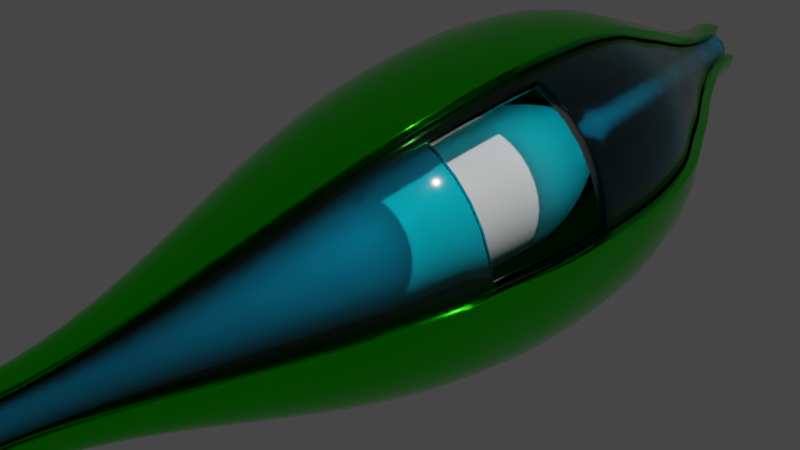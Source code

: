 # Source: CGFigures_-_Curve_Nodes.blend  (saved by Blender 5.3.31; exported with 4.5.12 LTS)
import bpy
from mathutils import Matrix  # noqa: F401  (used for matrix-valued properties, if any)

bpy.ops.wm.read_factory_settings(use_empty=True)
scene = bpy.context.scene
scene.name = 'Scene'

# ---- collections
col_collection = bpy.data.collections.new('Collection'); scene.collection.children.link(col_collection)

# ---- materials (node trees are filled in below, after node groups)
mat_blue_glass = bpy.data.materials.new('Blue Glass')
mat_blue_glass.use_backface_culling_lightprobe_volume = False
mat_white_material = bpy.data.materials.new('White Material')
mat_white_material.use_backface_culling_lightprobe_volume = False
mat_green_metal = bpy.data.materials.new('Green Metal')
mat_green_metal.use_backface_culling_lightprobe_volume = False

# ---- node groups
ng_extrude_curve = bpy.data.node_groups.new('Extrude Curve', 'GeometryNodeTree')
_s = ng_extrude_curve.interface.new_socket(name='Geometry', in_out='OUTPUT', socket_type='NodeSocketGeometry')
_s = ng_extrude_curve.interface.new_socket(name='Input Curve', in_out='OUTPUT', socket_type='NodeSocketGeometry')
_s = ng_extrude_curve.interface.new_socket(name='Next Layer Radius', in_out='OUTPUT', socket_type='NodeSocketFloat')
_s.subtype = 'DISTANCE'
_s.default_value = 0.085
_s.min_value = 0.0
_s = ng_extrude_curve.interface.new_socket(name='Input Curve', in_out='INPUT', socket_type='NodeSocketGeometry')
ng_extrude_curve.interface.new_panel('Curve Settings')
_s = ng_extrude_curve.interface.new_socket(name='Merge Distance', in_out='INPUT', socket_type='NodeSocketFloat')
_s.subtype = 'DISTANCE'
_s.default_value = 0.001
_s.min_value = 0.0
_s = ng_extrude_curve.interface.new_socket(name='Circle Resolution', in_out='INPUT', socket_type='NodeSocketInt')
_s.default_value = 32
_s.min_value = 3
_s.max_value = 512
_s = ng_extrude_curve.interface.new_socket(name='Curve Resolution', in_out='INPUT', socket_type='NodeSocketInt')
_s.default_value = 10
_s.min_value = 2
_s.max_value = 100000
_s = ng_extrude_curve.interface.new_socket(name='Thickness', in_out='INPUT', socket_type='NodeSocketFloat')
_s.default_value = 0.01
_s.min_value = 0.0
_s = ng_extrude_curve.interface.new_socket(name='Radius', in_out='INPUT', socket_type='NodeSocketFloat')
_s.subtype = 'DISTANCE'
_s.default_value = 0.1
_s.min_value = 0.0
_s = ng_extrude_curve.interface.new_socket(name='Radius Buffer', in_out='INPUT', socket_type='NodeSocketFloat')
_s.min_value = 0.0
_s.max_value = 1e+04
_s = ng_extrude_curve.interface.new_socket(name='Fill Caps', in_out='INPUT', socket_type='NodeSocketBool')
ng_extrude_curve.interface.new_panel('Trim Inner')
_s = ng_extrude_curve.interface.new_socket(name='Inner Trim Start', in_out='INPUT', socket_type='NodeSocketFloat')
_s.subtype = 'FACTOR'
_s.min_value = 0.0
_s.max_value = 1.0
_s = ng_extrude_curve.interface.new_socket(name='Inner Trim End', in_out='INPUT', socket_type='NodeSocketFloat')
_s.subtype = 'FACTOR'
_s.default_value = 1.0
_s.min_value = 0.0
_s.max_value = 1.0
ng_extrude_curve.interface.new_panel('Trim Outer')
_s = ng_extrude_curve.interface.new_socket(name='Outer Trim Start', in_out='INPUT', socket_type='NodeSocketFloat')
_s.subtype = 'FACTOR'
_s.min_value = 0.0
_s.max_value = 1.0
_s = ng_extrude_curve.interface.new_socket(name='Outer Trim End', in_out='INPUT', socket_type='NodeSocketFloat')
_s.subtype = 'FACTOR'
_s.default_value = 1.0
_s.min_value = 0.0
_s.max_value = 1.0
ng_extrude_curve.interface.new_panel('Cutout Settings')
_s = ng_extrude_curve.interface.new_socket(name='Cutout Range', in_out='INPUT', socket_type='NodeSocketFloat')
_s.min_value = 0.0
_s.max_value = 1.0
_s.description = 'Cut out the inner circle'
_s = ng_extrude_curve.interface.new_socket(name='Cutout Direction', in_out='INPUT', socket_type='NodeSocketBool')
_s = ng_extrude_curve.interface.new_socket(name='Cutout Center', in_out='INPUT', socket_type='NodeSocketFloat')
_s.default_value = 0.5
_s.min_value = -1e+04
_s.max_value = 1e+04
_s = ng_extrude_curve.interface.new_socket(name='Cutout Range', in_out='INPUT', socket_type='NodeSocketFloat')
_s.default_value = 0.1
_s.min_value = 0.0
_s.max_value = 1e+04
_s = ng_extrude_curve.interface.new_socket(name='Flip Cutout', in_out='INPUT', socket_type='NodeSocketBool')
ng_extrude_curve.interface.new_panel('Material Settings')
_s = ng_extrude_curve.interface.new_socket(name='Material', in_out='INPUT', socket_type='NodeSocketMaterial')
ng_extrude_curve.is_modifier = True
_N = ng_extrude_curve.nodes; _L = ng_extrude_curve.links
n0 = _N.new('NodeFrame'); n0.name = 'Frame.002'; n0.location = (-1328, -130)
n0.label = 'Create Cutout'
n0.width = 968
n1 = _N.new('NodeFrame'); n1.name = 'Frame'; n1.location = (30, -40)
n1.label = 'Cutout Circle'
n1.width = 685
n2 = _N.new('NodeFrame'); n2.name = 'Frame.001'; n2.location = (32, -627)
n2.label = 'Cutout From Length'
n2.width = 685
n3 = _N.new('FunctionNodeBooleanMath'); n3.name = 'Boolean Math'; n3.location = (694, 99)
n3.operation = 'OR'
n4 = _N.new('FunctionNodeCompare'); n4.name = 'Compare.001'; n4.location = (534, -85)
n4.operation = 'EQUAL'
n5 = _N.new('GeometryNodeExtrudeMesh'); n5.name = 'Extrude Mesh'; n5.location = (64, 151)
n5.inputs[4].default_value = False
n6 = _N.new('FunctionNodeCompare'); n6.name = 'Compare'; n6.location = (534, 99)
n6.operation = 'EQUAL'
n6.inputs[1].default_value = 1.0
n7 = _N.new('GeometryNodeSplineParameter'); n7.name = 'Spline Parameter'; n7.location = (-1284, 130)
n8 = _N.new('NodeGroupInput'); n8.name = 'Group Input.003'; n8.location = (-103, -34)
n9 = _N.new('NodeGroupInput'); n9.name = 'Group Input.001'; n9.location = (375, 99)
n10 = _N.new('NodeGroupInput'); n10.name = 'Group Input.002'; n10.location = (219, 168)
n11 = _N.new('NodeReroute'); n11.name = 'Reroute.002'; n11.location = (-196, -205)
n11.width = 10
n11.socket_idname = 'NodeSocketBool'
n12 = _N.new('NodeReroute'); n12.name = 'Reroute'; n12.location = (-337, -205)
n12.width = 10
n12.socket_idname = 'NodeSocketBool'
n13 = _N.new('NodeReroute'); n13.name = 'Reroute.001'; n13.location = (-196, 120)
n13.width = 10
n13.socket_idname = 'NodeSocketBool'
n14 = _N.new('FunctionNodeBooleanMath'); n14.name = 'Boolean Math.001'; n14.location = (798, -83)
n15 = _N.new('NodeGroupInput'); n15.name = 'Group Input.007'; n15.location = (346, -40)
n16 = _N.new('NodeGroupInput'); n16.name = 'Group Input.004'; n16.location = (30, -214)
n17 = _N.new('GeometryNodeInputNamedAttribute'); n17.name = 'Named Attribute.002'; n17.location = (186, -383)
n17.inputs[0].default_value = 'CircleFactor'
n18 = _N.new('GeometryNodeInputNamedAttribute'); n18.name = 'Named Attribute.001'; n18.location = (186, -100)
n18.inputs[0].default_value = 'CircleFactor'
n19 = _N.new('NodeGroupInput'); n19.name = 'Group Input.008'; n19.location = (186, -499)
n20 = _N.new('GeometryNodeSwitch'); n20.name = 'Switch.001'; n20.location = (515, -40)
n20.input_type = 'BOOLEAN'
n21 = _N.new('FunctionNodeCompare'); n21.name = 'Compare.003'; n21.location = (345, -383)
n21.operation = 'LESS_THAN'
n22 = _N.new('FunctionNodeCompare'); n22.name = 'Compare.004'; n22.location = (345, -101)
n23 = _N.new('ShaderNodeMapRange'); n23.name = 'Map Range'; n23.location = (186, -214)
n23.inputs[3].default_value = 1.0
n23.inputs[4].default_value = 0.0
n24 = _N.new('GeometryNodeStoreNamedAttribute'); n24.name = 'Store Named Attribute.001'; n24.location = (-499, 171)
n24.inputs[2].default_value = 'CircleFactor'
n25 = _N.new('NodeGroupInput'); n25.name = 'Group Input.005'; n25.location = (-1122, 72)
n26 = _N.new('NodeGroupInput'); n26.name = 'Group Input.010'; n26.location = (-499, -12)
n27 = _N.new('GeometryNodeSetCurveRadius'); n27.name = 'Set Curve Radius'; n27.location = (-1283, 257)
n28 = _N.new('GeometryNodeDeleteGeometry'); n28.name = 'Delete Geometry'; n28.location = (-161, 257)
n29 = _N.new('GeometryNodeJoinGeometry'); n29.name = 'Join Geometry'; n29.location = (219, 257)
n30 = _N.new('GeometryNodeMergeByDistance'); n30.name = 'Merge by Distance'; n30.location = (375, 257)
n31 = _N.new('GeometryNodeSetMaterial'); n31.name = 'Set Material'; n31.location = (534, 257)
n32 = _N.new('GeometryNodeFlipFaces'); n32.name = 'Flip Faces'; n32.location = (64, 257)
n33 = _N.new('GeometryNodeStoreNamedAttribute'); n33.name = 'Store Named Attribute'; n33.location = (-1122, 257)
n33.inputs[2].default_value = 'BackboneFactor'
n34 = _N.new('GeometryNodeCurveToMesh'); n34.name = 'Curve to Mesh'; n34.location = (-327, 257)
n35 = _N.new('GeometryNodeTrimCurve'); n35.name = 'Trim Curve.001'; n35.location = (-1447, 257)
n36 = _N.new('GeometryNodeSwitch'); n36.name = 'Switch'; n36.location = (877, 257)
n37 = _N.new('NodeGroupInput'); n37.name = 'Group Input.011'; n37.location = (877, 96)
n38 = _N.new('ShaderNodeMath'); n38.name = 'Math'; n38.location = (1048, 206)
n39 = _N.new('ShaderNodeMath'); n39.name = 'Math.001'; n39.location = (1268, 209)
n40 = _N.new('NodeGroupInput'); n40.name = 'Group Input.012'; n40.location = (1047, 44)
n41 = _N.new('GeometryNodeTrimCurve'); n41.name = 'Trim Curve'; n41.location = (-961, 257)
n42 = _N.new('NodeGroupOutput'); n42.name = 'Group Output'; n42.location = (1513, 257)
n43 = _N.new('NodeGroupInput'); n43.name = 'Group Input.014'; n43.location = (1269, 42)
n44 = _N.new('GeometryNodeInputNamedAttribute'); n44.name = 'Named Attribute'; n44.location = (30, -40)
n44.inputs[0].default_value = 'BackboneFactor'
n45 = _N.new('FunctionNodeCompare'); n45.name = 'Compare.002'; n45.location = (190, -40)
n45.operation = 'EQUAL'
n46 = _N.new('FunctionNodeBooleanMath'); n46.name = 'Boolean Math.002'; n46.location = (354, -166)
n46.operation = 'NOT'
n47 = _N.new('NodeGroupInput'); n47.name = 'Group Input.006'; n47.location = (30, -152)
n48 = _N.new('NodeGroupInput'); n48.name = 'Group Input.015'; n48.location = (353, -107)
n49 = _N.new('GeometryNodeSwitch'); n49.name = 'Switch.002'; n49.location = (515, -42)
n49.input_type = 'BOOLEAN'
n50 = _N.new('ShaderNodeMath'); n50.name = 'Math.002'; n50.location = (-1447, 102)
n51 = _N.new('GeometryNodeCurvePrimitiveCircle'); n51.name = 'Curve Circle'; n51.location = (-808, 171)
n52 = _N.new('GeometryNodeResampleCurve'); n52.name = 'Resample Curve'; n52.location = (-653, 169)
n52.keep_last_segment = False
n53 = _N.new('NodeGroupInput'); n53.name = 'Group Input.009'; n53.location = (-808, 33)
n54 = _N.new('GeometryNodeSplineParameter'); n54.name = 'Spline Parameter.001'; n54.location = (-652, 10)
n55 = _N.new('GeometryNodeResampleCurve'); n55.name = 'Resample Curve.001'; n55.location = (-1622, 253)
n55.keep_last_segment = False
n56 = _N.new('NodeGroupInput'); n56.name = 'Group Input'; n56.location = (-1798, 257)
n57 = _N.new('GeometryNodeInputNamedAttribute'); n57.name = 'Named Attribute.003'; n57.location = (-352, 257)
n57.inputs[0].default_value = 'radius'
n58 = _N.new('GeometryNodeSwitch'); n58.name = 'Switch.003'; n58.location = (-352, 257)
n58.input_type = 'FLOAT'
n58.inputs[1].default_value = 1.0
n1.parent = n0
n2.parent = n0
n14.parent = n0
n15.parent = n1
n16.parent = n1
n17.parent = n1
n18.parent = n1
n19.parent = n1
n20.parent = n1
n21.parent = n1
n22.parent = n1
n23.parent = n1
n44.parent = n2
n45.parent = n2
n46.parent = n2
n47.parent = n2
n48.parent = n2
n49.parent = n2
_L.new(n28.outputs[0], n32.inputs[0])
_L.new(n28.outputs[0], n5.inputs[0])
_L.new(n5.outputs[0], n29.inputs[0])
_L.new(n32.outputs[0], n29.inputs[0])
_L.new(n29.outputs[0], n30.inputs[0])
_L.new(n30.outputs[0], n31.inputs[0])
_L.new(n9.outputs[17], n31.inputs[2])
_L.new(n10.outputs[1], n30.inputs[2])
_L.new(n41.outputs[0], n34.inputs[0])
_L.new(n9.outputs[8], n6.inputs[0])
_L.new(n9.outputs[9], n4.inputs[0])
_L.new(n6.outputs[0], n3.inputs[0])
_L.new(n4.outputs[0], n3.inputs[1])
_L.new(n31.outputs[0], n36.inputs[1])
_L.new(n3.outputs[0], n36.inputs[0])
_L.new(n36.outputs[0], n42.inputs[0])
_L.new(n8.outputs[4], n5.inputs[3])
_L.new(n34.outputs[0], n28.inputs[0])
_L.new(n13.outputs[0], n28.inputs[1])
_L.new(n21.outputs[0], n20.inputs[2])
_L.new(n22.outputs[0], n20.inputs[1])
_L.new(n20.outputs[0], n14.inputs[0])
_L.new(n25.outputs[8], n41.inputs[2])
_L.new(n25.outputs[9], n41.inputs[3])
_L.new(n27.outputs[0], n33.inputs[0])
_L.new(n7.outputs[0], n33.inputs[3])
_L.new(n33.outputs[0], n41.inputs[0])
_L.new(n44.outputs[0], n45.inputs[0])
_L.new(n18.outputs[0], n22.inputs[0])
_L.new(n24.outputs[0], n34.inputs[1])
_L.new(n54.outputs[0], n24.inputs[3])
_L.new(n47.outputs[14], n45.inputs[1])
_L.new(n47.outputs[15], n45.inputs[12])
_L.new(n15.outputs[13], n20.inputs[0])
_L.new(n16.outputs[12], n23.inputs[0])
_L.new(n23.outputs[0], n22.inputs[1])
_L.new(n17.outputs[0], n21.inputs[0])
_L.new(n19.outputs[12], n21.inputs[1])
_L.new(n14.outputs[0], n12.inputs[0])
_L.new(n11.outputs[0], n13.inputs[0])
_L.new(n12.outputs[0], n11.inputs[0])
_L.new(n26.outputs[7], n34.inputs[3])
_L.new(n35.outputs[0], n27.inputs[0])
_L.new(n56.outputs[10], n35.inputs[2])
_L.new(n56.outputs[11], n35.inputs[3])
_L.new(n37.outputs[5], n38.inputs[0])
_L.new(n37.outputs[4], n38.inputs[1])
_L.new(n39.outputs[0], n42.inputs[2])
_L.new(n38.outputs[0], n39.inputs[0])
_L.new(n40.outputs[6], n39.inputs[1])
_L.new(n43.outputs[0], n42.inputs[1])
_L.new(n45.outputs[0], n46.inputs[0])
_L.new(n46.outputs[0], n49.inputs[2])
_L.new(n45.outputs[0], n49.inputs[1])
_L.new(n48.outputs[16], n49.inputs[0])
_L.new(n49.outputs[0], n14.inputs[1])
_L.new(n56.outputs[5], n50.inputs[0])
_L.new(n56.outputs[6], n50.inputs[1])
_L.new(n50.outputs[0], n27.inputs[2])
_L.new(n51.outputs[0], n52.inputs[0])
_L.new(n52.outputs[0], n24.inputs[0])
_L.new(n53.outputs[2], n52.inputs[2])
_L.new(n56.outputs[0], n55.inputs[0])
_L.new(n55.outputs[0], n35.inputs[0])
_L.new(n56.outputs[3], n55.inputs[2])
_L.new(n57.outputs[1], n58.inputs[0])
_L.new(n57.outputs[0], n58.inputs[2])
_L.new(n58.outputs[0], n34.inputs[2])
n42.is_active_output = True
ng_curve_deform = bpy.data.node_groups.new('Curve Deform', 'GeometryNodeTree')
_s = ng_curve_deform.interface.new_socket(name='Value', in_out='OUTPUT', socket_type='NodeSocketFloat')
_s = ng_curve_deform.interface.new_socket(name='Swell/Shrink', in_out='INPUT', socket_type='NodeSocketBool')
_s = ng_curve_deform.interface.new_socket(name='Start', in_out='INPUT', socket_type='NodeSocketFloat')
_s.min_value = 0.0
_s.max_value = 1.0
_s = ng_curve_deform.interface.new_socket(name='Control Point', in_out='INPUT', socket_type='NodeSocketFloat')
_s.default_value = 0.5
_s.min_value = 0.0
_s.max_value = 1.0
_s = ng_curve_deform.interface.new_socket(name='End', in_out='INPUT', socket_type='NodeSocketFloat')
_s.default_value = 1.0
_s.min_value = 0.0
_s.max_value = 1.0
_s = ng_curve_deform.interface.new_socket(name='Min', in_out='INPUT', socket_type='NodeSocketFloat')
_s.default_value = 0.1
_s.min_value = 0.0
_s.max_value = 1e+04
_s = ng_curve_deform.interface.new_socket(name='Max', in_out='INPUT', socket_type='NodeSocketFloat')
_s.default_value = 1.0
_s.min_value = 0.0
_s.max_value = 1e+04
_N = ng_curve_deform.nodes; _L = ng_curve_deform.links
n0 = _N.new('ShaderNodeMapRange'); n0.name = 'Map Range'; n0.location = (-100, 114)
n0.clamp = False
n0.interpolation_type = 'SMOOTHSTEP'
n1 = _N.new('ShaderNodeMapRange'); n1.name = 'Map Range.001'; n1.location = (-101, -114)
n1.clamp = False
n1.interpolation_type = 'SMOOTHSTEP'
n2 = _N.new('ShaderNodeMapRange'); n2.name = 'Map Range.002'; n2.location = (-100, -347)
n2.clamp = False
n2.interpolation_type = 'SMOOTHSTEP'
n3 = _N.new('GeometryNodeSplineParameter'); n3.name = 'Spline Parameter'; n3.location = (-484, 70)
n4 = _N.new('ShaderNodeMapRange'); n4.name = 'Map Range.003'; n4.location = (-101, -576)
n4.clamp = False
n4.interpolation_type = 'SMOOTHSTEP'
n5 = _N.new('NodeGroupInput'); n5.name = 'Group Input'; n5.location = (-487, -208)
n6 = _N.new('ShaderNodeMath'); n6.name = 'Math'; n6.location = (130, 106)
n6.operation = 'MINIMUM'
n6.inputs[2].default_value = 17.33
n7 = _N.new('ShaderNodeMath'); n7.name = 'Math.001'; n7.location = (121, -293)
n7.operation = 'MAXIMUM'
n7.inputs[2].default_value = 17.33
n8 = _N.new('NodeGroupOutput'); n8.name = 'Group Output'; n8.location = (637, -53)
n9 = _N.new('GeometryNodeSwitch'); n9.name = 'Switch'; n9.location = (471, -50)
n9.input_type = 'FLOAT'
n10 = _N.new('NodeGroupInput'); n10.name = 'Group Input.001'; n10.location = (298, 121)
_L.new(n0.outputs[0], n6.inputs[0])
_L.new(n1.outputs[0], n6.inputs[1])
_L.new(n3.outputs[0], n0.inputs[0])
_L.new(n3.outputs[0], n1.inputs[0])
_L.new(n5.outputs[2], n0.inputs[2])
_L.new(n5.outputs[2], n1.inputs[1])
_L.new(n5.outputs[3], n1.inputs[2])
_L.new(n5.outputs[1], n0.inputs[1])
_L.new(n5.outputs[4], n0.inputs[3])
_L.new(n5.outputs[4], n1.inputs[4])
_L.new(n5.outputs[5], n0.inputs[4])
_L.new(n5.outputs[5], n1.inputs[3])
_L.new(n5.outputs[1], n2.inputs[1])
_L.new(n5.outputs[3], n4.inputs[2])
_L.new(n5.outputs[2], n2.inputs[2])
_L.new(n5.outputs[2], n4.inputs[1])
_L.new(n3.outputs[0], n2.inputs[0])
_L.new(n3.outputs[0], n4.inputs[0])
_L.new(n5.outputs[4], n2.inputs[4])
_L.new(n5.outputs[4], n4.inputs[3])
_L.new(n5.outputs[5], n2.inputs[3])
_L.new(n5.outputs[5], n4.inputs[4])
_L.new(n4.outputs[0], n7.inputs[1])
_L.new(n2.outputs[0], n7.inputs[0])
_L.new(n6.outputs[0], n9.inputs[1])
_L.new(n7.outputs[0], n9.inputs[2])
_L.new(n9.outputs[0], n8.inputs[0])
_L.new(n10.outputs[0], n9.inputs[0])
n8.is_active_output = True
ng_geometry_nodes = bpy.data.node_groups.new('Geometry Nodes', 'GeometryNodeTree')
_s = ng_geometry_nodes.interface.new_socket(name='Geometry', in_out='OUTPUT', socket_type='NodeSocketGeometry')
_s = ng_geometry_nodes.interface.new_socket(name='Geometry', in_out='INPUT', socket_type='NodeSocketGeometry')
ng_geometry_nodes.is_modifier = True
_N = ng_geometry_nodes.nodes; _L = ng_geometry_nodes.links
n0 = _N.new('GeometryNodeGroup'); n0.name = 'Group.001'; n0.location = (-145, -90)
n0.width = 162
n0.node_tree = ng_extrude_curve
n0.inputs[1].default_value = 0.001
n0.inputs[2].default_value = 32
n0.inputs[3].default_value = 50
n0.inputs[4].default_value = 0.05
n0.inputs[6].default_value = 0.1
n0.inputs[7].default_value = False
n0.inputs[8].default_value = 0.0
n0.inputs[9].default_value = 1.0
n0.inputs[10].default_value = 0.0
n0.inputs[11].default_value = 1.0
n0.inputs[12].default_value = 0.0
n0.inputs[13].default_value = False
n0.inputs[14].default_value = 0.21
n0.inputs[15].default_value = 0.0
n0.inputs[16].default_value = False
n0.inputs[17].default_value = mat_white_material
n1 = _N.new('NodeGroupInput'); n1.name = 'Group Input'; n1.location = (-321, -91)
n2 = _N.new('GeometryNodeGroup'); n2.name = 'Group.004'; n2.location = (-321, -181)
n2.node_tree = ng_curve_deform
n2.inputs[0].default_value = False
n2.inputs[1].default_value = 0.0
n2.inputs[2].default_value = 0.5
n2.inputs[3].default_value = 0.7
n2.inputs[4].default_value = 0.0
n2.inputs[5].default_value = 0.6
n3 = _N.new('GeometryNodeGroup'); n3.name = 'Group'; n3.location = (268, -84)
n3.width = 162
n3.node_tree = ng_extrude_curve
n3.inputs[1].default_value = 0.001
n3.inputs[2].default_value = 64
n3.inputs[3].default_value = 50
n3.inputs[4].default_value = 0.1
n3.inputs[6].default_value = 0.01
n3.inputs[7].default_value = False
n3.inputs[8].default_value = 0.0
n3.inputs[9].default_value = 1.0
n3.inputs[10].default_value = 0.0
n3.inputs[11].default_value = 1.0
n3.inputs[12].default_value = 0.17
n3.inputs[13].default_value = False
n3.inputs[14].default_value = 0.4
n3.inputs[15].default_value = 0.05
n3.inputs[16].default_value = False
n3.inputs[17].default_value = mat_blue_glass
n4 = _N.new('GeometryNodeGroup'); n4.name = 'Group.005'; n4.location = (75, -247)
n4.node_tree = ng_curve_deform
n4.inputs[0].default_value = False
n4.inputs[1].default_value = 0.0
n4.inputs[2].default_value = 0.5
n4.inputs[3].default_value = 1.0
n4.inputs[5].default_value = 1.4
n5 = _N.new('GeometryNodeGroup'); n5.name = 'Group.002'; n5.location = (452, -148)
n5.width = 162
n5.node_tree = ng_extrude_curve
n5.inputs[1].default_value = 0.001
n5.inputs[2].default_value = 64
n5.inputs[3].default_value = 50
n5.inputs[4].default_value = 0.1
n5.inputs[6].default_value = 0.025
n5.inputs[7].default_value = False
n5.inputs[8].default_value = 0.0
n5.inputs[9].default_value = 1.0
n5.inputs[10].default_value = 0.0
n5.inputs[11].default_value = 1.0
n5.inputs[12].default_value = 0.18
n5.inputs[13].default_value = False
n5.inputs[14].default_value = -1.98
n5.inputs[15].default_value = 1.98
n5.inputs[16].default_value = True
n5.inputs[17].default_value = mat_green_metal
n6 = _N.new('NodeReroute'); n6.name = 'Reroute.002'; n6.location = (673, -21)
n6.width = 10
n6.socket_idname = 'NodeSocketGeometry'
n7 = _N.new('NodeReroute'); n7.name = 'Reroute.003'; n7.location = (673, -31)
n7.width = 10
n7.socket_idname = 'NodeSocketGeometry'
n8 = _N.new('NodeReroute'); n8.name = 'Reroute.001'; n8.location = (673, -13)
n8.width = 10
n8.socket_idname = 'NodeSocketGeometry'
n9 = _N.new('NodeReroute'); n9.name = 'Reroute'; n9.location = (124, -13)
n9.width = 10
n9.socket_idname = 'NodeSocketGeometry'
n10 = _N.new('GeometryNodeJoinGeometry'); n10.name = 'Join Geometry'; n10.location = (775, 54)
n11 = _N.new('GeometryNodeSetShadeSmooth'); n11.name = 'Set Shade Smooth'; n11.location = (943, 54)
n12 = _N.new('NodeGroupOutput'); n12.name = 'Group Output'; n12.location = (1111, 54)
_L.new(n8.outputs[0], n10.inputs[0])
_L.new(n6.outputs[0], n10.inputs[0])
_L.new(n2.outputs[0], n0.inputs[5])
_L.new(n1.outputs[0], n0.inputs[0])
_L.new(n0.outputs[2], n4.inputs[4])
_L.new(n3.outputs[1], n5.inputs[0])
_L.new(n3.outputs[2], n5.inputs[5])
_L.new(n7.outputs[0], n10.inputs[0])
_L.new(n10.outputs[0], n11.inputs[0])
_L.new(n11.outputs[0], n12.inputs[0])
_L.new(n4.outputs[0], n3.inputs[5])
_L.new(n0.outputs[1], n3.inputs[0])
_L.new(n0.outputs[0], n9.inputs[0])
_L.new(n9.outputs[0], n8.inputs[0])
_L.new(n3.outputs[0], n6.inputs[0])
_L.new(n5.outputs[0], n7.inputs[0])
n12.is_active_output = True

# ---- material node trees
mat_blue_glass.use_nodes = True; mat_blue_glass.node_tree.nodes.clear()
_N = mat_blue_glass.node_tree.nodes; _L = mat_blue_glass.node_tree.links
n0 = _N.new('ShaderNodeBsdfPrincipled'); n0.name = 'Principled BSDF'; n0.location = (10, 300)
n0.distribution = 'GGX'
n0.subsurface_method = 'RANDOM_WALK_SKIN'
n0.inputs[0].default_value = (0.0, 0.6177, 0.8, 1.0)
n0.inputs[2].default_value = 0.1
n0.inputs[3].default_value = 1.45
n0.inputs[9].default_value = (0.2, 0.2, 0.2)
n0.inputs[18].default_value = 1.0
n0.inputs[27].default_value = (0.0, 0.0, 0.0, 1.0)
n0.inputs[28].default_value = 1.0
n1 = _N.new('ShaderNodeOutputMaterial'); n1.name = 'Material Output'; n1.location = (300, 300)
_L.new(n0.outputs[0], n1.inputs[0])
n1.is_active_output = True
mat_white_material.use_nodes = True; mat_white_material.node_tree.nodes.clear()
_N = mat_white_material.node_tree.nodes; _L = mat_white_material.node_tree.links
n0 = _N.new('ShaderNodeBsdfPrincipled'); n0.name = 'Principled BSDF'; n0.location = (10, 300)
n0.distribution = 'GGX'
n0.subsurface_method = 'RANDOM_WALK_SKIN'
n0.inputs[3].default_value = 1.45
n0.inputs[27].default_value = (0.0, 0.0, 0.0, 1.0)
n0.inputs[28].default_value = 1.0
n1 = _N.new('ShaderNodeOutputMaterial'); n1.name = 'Material Output'; n1.location = (300, 300)
_L.new(n0.outputs[0], n1.inputs[0])
n1.is_active_output = True
mat_green_metal.use_nodes = True; mat_green_metal.node_tree.nodes.clear()
_N = mat_green_metal.node_tree.nodes; _L = mat_green_metal.node_tree.links
n0 = _N.new('ShaderNodeBsdfPrincipled'); n0.name = 'Principled BSDF'; n0.location = (10, 300)
n0.distribution = 'GGX'
n0.subsurface_method = 'RANDOM_WALK_SKIN'
n0.inputs[0].default_value = (0.0151, 0.8, 0.0, 1.0)
n0.inputs[1].default_value = 1.0
n0.inputs[2].default_value = 0.1
n0.inputs[3].default_value = 1.45
n0.inputs[9].default_value = (0.2, 0.2, 0.2)
n0.inputs[18].default_value = 1.0
n0.inputs[27].default_value = (0.0, 0.0, 0.0, 1.0)
n0.inputs[28].default_value = 1.0
n1 = _N.new('ShaderNodeOutputMaterial'); n1.name = 'Material Output'; n1.location = (300, 300)
_L.new(n0.outputs[0], n1.inputs[0])
n1.is_active_output = True

# ---- world
world_abandoned_factory_canteen_02 = bpy.data.worlds.new('Abandoned Factory Canteen 02'); scene.world = world_abandoned_factory_canteen_02
world_abandoned_factory_canteen_02.use_nodes = True; world_abandoned_factory_canteen_02.node_tree.nodes.clear()
_N = world_abandoned_factory_canteen_02.node_tree.nodes; _L = world_abandoned_factory_canteen_02.node_tree.links
n0 = _N.new('ShaderNodeBackground'); n0.name = 'Background.001'; n0.location = (16, 653)
n0.inputs[0].default_value = (0.05088, 0.05088, 0.05088, 1.0)
n1 = _N.new('ShaderNodeOutputWorld'); n1.name = 'World Output.001'; n1.location = (200, 653)
_L.new(n0.outputs[0], n1.inputs[0])
n1.is_active_output = True
world_abandoned_factory_canteen_02.color = (0.05088, 0.05088, 0.05088)
world_abandoned_factory_canteen_02.use_sun_shadow = False
world_abandoned_factory_canteen_02.sun_shadow_jitter_overblur = 0.0

# ---- cameras
cam_camera = bpy.data.cameras.new('Camera')
cam_camera.clip_end = 100.0
cam_camera.ortho_scale = 7.314

# ---- lights
light_light = bpy.data.lights.new('Light', 'POINT')
light_light.transmission_factor = 0.0
light_light.energy = 1000.0
light_light.shadow_soft_size = 0.1
light_light.shadow_maximum_resolution = 0.006
light_light.use_absolute_resolution = True

# ---- curves / text
cu_beziercurve = bpy.data.curves.new('BezierCurve', 'CURVE')
cu_beziercurve.dimensions = '3D'
_sp = cu_beziercurve.splines.new('BEZIER'); _sp.bezier_points.add(1)
_sp.bezier_points.foreach_set('co', [0.1321, -4.556, -0.2457, -0.6825, 6.6, 0.1754])
_sp.bezier_points.foreach_set('handle_left', [-0.3315, -6.022, -0.5836, 1.086, 0.03018, 0.4015])
_sp.bezier_points.foreach_set('handle_right', [0.5956, -3.09, 0.09208, -0.8001, 7.037, 0.1604])
for _p, _l, _r in zip(_sp.bezier_points, ['ALIGNED', 'ALIGNED'], ['ALIGNED', 'ALIGNED']): _p.handle_left_type = _l; _p.handle_right_type = _r
_sp.order_u = 0
_sp.order_v = 0
cu_beziercurve.materials.append(mat_blue_glass)
cu_beziercurve.materials.append(mat_white_material)
cu_beziercurve.materials.append(mat_green_metal)
cu_beziercurve.use_path = True
cu_beziercurve.fill_mode = 'FULL'

# ---- objects
ob_light = bpy.data.objects.new('Light', light_light)
ob_camera = bpy.data.objects.new('Camera', cam_camera)
ob_curve_node_demonstration = bpy.data.objects.new('Curve Node Demonstration', cu_beziercurve)

# ---- transforms, parenting, visibility, modifiers, constraints
ob_light.location = (4.076, 1.005, 5.904)
ob_light.rotation_euler = (0.6503, 0.05522, 1.866)
ob_light.lock_rotations_4d = False
ob_light.empty_display_type = 'ARROWS'
ob_light.color = (0.0, 0.0, 0.0, 0.0)
ob_light.lineart.crease_threshold = 0.0
ob_camera.location = (7.359, -6.926, 4.958)
ob_camera.rotation_euler = (1.109, 0.0, 0.8149)
ob_camera.lock_rotations_4d = False
ob_camera.empty_display_type = 'ARROWS'
ob_camera.color = (0.0, 0.0, 0.0, 0.0)
ob_camera.display_type = 'WIRE'
ob_camera.lineart.crease_threshold = 0.0
ob_curve_node_demonstration.location = (0.0, 0.0, 0.0)
_m = ob_curve_node_demonstration.modifiers.new('GeometryNodes', 'NODES')
_m.node_group = ng_geometry_nodes
_m = ob_curve_node_demonstration.modifiers.new('Bevel', 'BEVEL')
_m.width = 0.002
_m.width_pct = 0.002
_m.segments = 3
_m.edge_weight = ''
_m.vertex_weight = ''

# ---- collection membership
col_collection.objects.link(ob_light)
col_collection.objects.link(ob_camera)
col_collection.objects.link(ob_curve_node_demonstration)

# ---- scene / render settings (as saved in the file)
scene.camera = ob_camera
scene.frame_start = 1; scene.frame_end = 250; scene.frame_set(1)
scene.render.engine = 'CYCLES'
scene.render.film_transparent = True
scene.render.bake_bias = 0.0
scene.render.bake_samples = 0
scene.cycles.sampling_pattern = 'TABULATED_SOBOL'
scene.cycles.use_light_tree = False
scene.cycles.film_transparent_glass = True
scene.eevee.fast_gi_thickness_far = 0.0
scene.view_settings.view_transform = 'Filmic'
bpy.context.view_layer.update()
